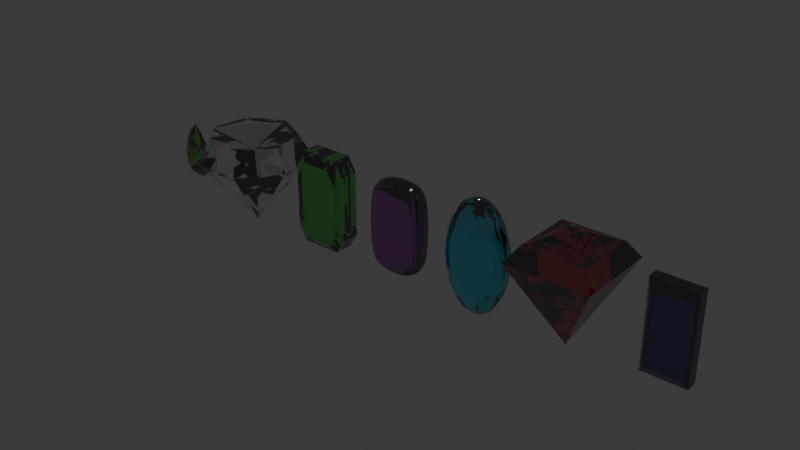 # Source: Gemstones.blend  (saved by Blender 4.0.36; exported with 4.5.12 LTS)
import bpy
from mathutils import Matrix  # noqa: F401  (used for matrix-valued properties, if any)

bpy.ops.wm.read_factory_settings(use_empty=True)
scene = bpy.context.scene
scene.name = 'Scene'

# ---- collections
col_collection = bpy.data.collections.new('Collection'); scene.collection.children.link(col_collection)

# ---- materials (node trees are filled in below, after node groups)
mat_emerald = bpy.data.materials.new('Emerald')
mat_emerald.use_transparent_shadow = False
mat_emerald.diffuse_color = (0.062, 0.748, 0.057, 1.0)
mat_amethyst = bpy.data.materials.new('Amethyst')
mat_amethyst.use_transparent_shadow = False
mat_amethyst.diffuse_color = (0.415, 0.041, 0.523, 1.0)
mat_diamond = bpy.data.materials.new('Diamond')
mat_diamond.use_transparent_shadow = False
mat_diamond.diffuse_color = (1.0, 1.0, 1.0, 1.0)
mat_aquamarine = bpy.data.materials.new('Aquamarine')
mat_aquamarine.use_transparent_shadow = False
mat_aquamarine.diffuse_color = (0.0, 0.748, 1.0, 1.0)
mat_ruby = bpy.data.materials.new('Ruby')
mat_ruby.use_transparent_shadow = False
mat_ruby.diffuse_color = (0.57, 0.011, 0.005, 1.0)
mat_sapphire = bpy.data.materials.new('Sapphire')
mat_sapphire.use_transparent_shadow = False
mat_sapphire.diffuse_color = (0.004, 0.019, 0.214, 1.0)
mat_peridot = bpy.data.materials.new('Peridot')
mat_peridot.use_transparent_shadow = False
mat_peridot.diffuse_color = (0.201, 0.748, 0.026, 1.0)

# ---- node groups
ng_auto_smooth = bpy.data.node_groups.new('Auto Smooth', 'GeometryNodeTree')
_s = ng_auto_smooth.interface.new_socket(name='Geometry', in_out='OUTPUT', socket_type='NodeSocketGeometry')
_s = ng_auto_smooth.interface.new_socket(name='Geometry', in_out='INPUT', socket_type='NodeSocketGeometry')
_s = ng_auto_smooth.interface.new_socket(name='Angle', in_out='INPUT', socket_type='NodeSocketFloat')
_s.subtype = 'ANGLE'
_s.min_value = 0.0
_s.max_value = 3.142
ng_auto_smooth.is_modifier = True
_N = ng_auto_smooth.nodes; _L = ng_auto_smooth.links
n0 = _N.new('NodeGroupOutput'); n0.name = 'Group Output'; n0.location = (480, -100)
n1 = _N.new('NodeGroupInput'); n1.name = 'Group Input'; n1.location = (-420, -300)
n2 = _N.new('NodeGroupInput'); n2.name = 'Group Input.001'; n2.location = (-60, -100)
n3 = _N.new('GeometryNodeSetShadeSmooth'); n3.name = 'Set Shade Smooth'; n3.location = (120, -100)
n3.domain = 'EDGE'
n4 = _N.new('GeometryNodeSetShadeSmooth'); n4.name = 'Set Shade Smooth.001'; n4.location = (300, -100)
n5 = _N.new('GeometryNodeInputMeshEdgeAngle'); n5.name = 'Edge Angle'; n5.location = (-420, -220)
n6 = _N.new('GeometryNodeInputEdgeSmooth'); n6.name = 'Is Edge Smooth'; n6.location = (-60, -160)
n7 = _N.new('GeometryNodeInputShadeSmooth'); n7.name = 'Is Face Smooth'; n7.location = (-240, -340)
n8 = _N.new('FunctionNodeBooleanMath'); n8.name = 'Boolean Math'; n8.location = (-60, -220)
n9 = _N.new('FunctionNodeCompare'); n9.name = 'Compare'; n9.location = (-240, -180)
n9.operation = 'LESS_EQUAL'
_L.new(n5.outputs[0], n9.inputs[0])
_L.new(n4.outputs[0], n0.inputs[0])
_L.new(n1.outputs[1], n9.inputs[1])
_L.new(n9.outputs[0], n8.inputs[0])
_L.new(n7.outputs[0], n8.inputs[1])
_L.new(n2.outputs[0], n3.inputs[0])
_L.new(n6.outputs[0], n3.inputs[1])
_L.new(n3.outputs[0], n4.inputs[0])
_L.new(n8.outputs[0], n3.inputs[2])
n0.is_active_output = True

# ---- material node trees
mat_emerald.use_nodes = True; mat_emerald.node_tree.nodes.clear()
_N = mat_emerald.node_tree.nodes; _L = mat_emerald.node_tree.links
n0 = _N.new('ShaderNodeBsdfPrincipled'); n0.name = 'Principled BSDF'; n0.location = (0, 0)
n0.inputs[0].default_value = (0.062, 0.748, 0.057, 1.0)
n0.inputs[2].default_value = 0.0
n0.inputs[3].default_value = 2.42
n0.inputs[18].default_value = 1.0
n1 = _N.new('ShaderNodeOutputMaterial'); n1.name = 'Material Output'; n1.location = (400, 0)
_L.new(n0.outputs[0], n1.inputs[0])
n1.is_active_output = True
mat_amethyst.use_nodes = True; mat_amethyst.node_tree.nodes.clear()
_N = mat_amethyst.node_tree.nodes; _L = mat_amethyst.node_tree.links
n0 = _N.new('ShaderNodeBsdfPrincipled'); n0.name = 'Principled BSDF'; n0.location = (0, 0)
n0.inputs[0].default_value = (0.415, 0.041, 0.523, 1.0)
n0.inputs[2].default_value = 0.0
n0.inputs[3].default_value = 2.42
n0.inputs[18].default_value = 1.0
n1 = _N.new('ShaderNodeOutputMaterial'); n1.name = 'Material Output'; n1.location = (400, 0)
_L.new(n0.outputs[0], n1.inputs[0])
n1.is_active_output = True
mat_diamond.use_nodes = True; mat_diamond.node_tree.nodes.clear()
_N = mat_diamond.node_tree.nodes; _L = mat_diamond.node_tree.links
n0 = _N.new('ShaderNodeBsdfPrincipled'); n0.name = 'Principled BSDF'; n0.location = (0, 0)
n0.inputs[0].default_value = (1.0, 1.0, 1.0, 1.0)
n0.inputs[2].default_value = 0.0
n0.inputs[3].default_value = 2.42
n0.inputs[18].default_value = 1.0
n1 = _N.new('ShaderNodeOutputMaterial'); n1.name = 'Material Output'; n1.location = (400, 0)
_L.new(n0.outputs[0], n1.inputs[0])
n1.is_active_output = True
mat_aquamarine.use_nodes = True; mat_aquamarine.node_tree.nodes.clear()
_N = mat_aquamarine.node_tree.nodes; _L = mat_aquamarine.node_tree.links
n0 = _N.new('ShaderNodeBsdfPrincipled'); n0.name = 'Principled BSDF'; n0.location = (0, 0)
n0.inputs[0].default_value = (0.0, 0.748, 1.0, 1.0)
n0.inputs[2].default_value = 0.0
n0.inputs[3].default_value = 2.42
n0.inputs[18].default_value = 1.0
n1 = _N.new('ShaderNodeOutputMaterial'); n1.name = 'Material Output'; n1.location = (400, 0)
_L.new(n0.outputs[0], n1.inputs[0])
n1.is_active_output = True
mat_ruby.use_nodes = True; mat_ruby.node_tree.nodes.clear()
_N = mat_ruby.node_tree.nodes; _L = mat_ruby.node_tree.links
n0 = _N.new('ShaderNodeBsdfPrincipled'); n0.name = 'Principled BSDF'; n0.location = (0, 0)
n0.inputs[0].default_value = (0.57, 0.011, 0.005, 1.0)
n0.inputs[2].default_value = 0.0
n0.inputs[3].default_value = 2.42
n0.inputs[18].default_value = 1.0
n1 = _N.new('ShaderNodeOutputMaterial'); n1.name = 'Material Output'; n1.location = (400, 0)
_L.new(n0.outputs[0], n1.inputs[0])
n1.is_active_output = True
mat_sapphire.use_nodes = True; mat_sapphire.node_tree.nodes.clear()
_N = mat_sapphire.node_tree.nodes; _L = mat_sapphire.node_tree.links
n0 = _N.new('ShaderNodeBsdfPrincipled'); n0.name = 'Principled BSDF'; n0.location = (0, 0)
n0.inputs[0].default_value = (0.004, 0.019, 0.214, 1.0)
n0.inputs[2].default_value = 0.0
n0.inputs[3].default_value = 2.42
n0.inputs[18].default_value = 1.0
n1 = _N.new('ShaderNodeOutputMaterial'); n1.name = 'Material Output'; n1.location = (400, 0)
_L.new(n0.outputs[0], n1.inputs[0])
n1.is_active_output = True
mat_peridot.use_nodes = True; mat_peridot.node_tree.nodes.clear()
_N = mat_peridot.node_tree.nodes; _L = mat_peridot.node_tree.links
n0 = _N.new('ShaderNodeBsdfPrincipled'); n0.name = 'Principled BSDF'; n0.location = (0, 0)
n0.inputs[0].default_value = (0.201, 0.748, 0.026, 1.0)
n0.inputs[2].default_value = 0.0
n0.inputs[3].default_value = 2.42
n0.inputs[18].default_value = 1.0
n1 = _N.new('ShaderNodeOutputMaterial'); n1.name = 'Material Output'; n1.location = (400, 0)
_L.new(n0.outputs[0], n1.inputs[0])
n1.is_active_output = True

# ---- world
world_world = bpy.data.worlds.new('World'); scene.world = world_world
world_world.use_nodes = True; world_world.node_tree.nodes.clear()
_N = world_world.node_tree.nodes; _L = world_world.node_tree.links
n0 = _N.new('ShaderNodeOutputWorld'); n0.name = 'World Output'; n0.location = (300, 300)
n1 = _N.new('ShaderNodeBackground'); n1.name = 'Background'; n1.location = (10, 300)
n1.inputs[0].default_value = (0.05088, 0.05088, 0.05088, 1.0)
_L.new(n1.outputs[0], n0.inputs[0])
n0.is_active_output = True
world_world.color = (0.05088, 0.05088, 0.05088)
world_world.use_sun_shadow = False
world_world.sun_shadow_jitter_overblur = 0.0

# ---- lights
light_light = bpy.data.lights.new('Light', 'POINT')
light_light.transmission_factor = 0.0
light_light.use_soft_falloff = False
light_light.energy = 1000.0
light_light.shadow_soft_size = 0.1
light_light.shadow_maximum_resolution = 0.006
light_light.use_absolute_resolution = True

# ---- meshes
me_cube_001 = bpy.data.meshes.new('Cube.001')
me_cube_001.from_pydata([(-0.807, -1.558, -0.5162), (-0.4999, -1.558, -0.822), (-0.4999, -1.558, 0.8074), (-0.807, -1.558, 0.5009), (0.8224, -1.558, 0.5007), (0.5171, -1.558, 0.8074), (0.517, -1.558, -0.822), (0.8224, -1.558, -0.516), (-0.8066, 1.466, 0.5092), (-0.4991, 1.466, 0.8159), (-0.499, 1.466, -0.8135), (-0.8066, 1.466, -0.5073), (0.8229, 1.466, -0.5071), (0.5171, 1.466, -0.8135), (0.5172, 1.466, 0.8159), (0.8229, 1.466, 0.509), (-0.693, -1.0, -1.0), (-1.0, -1.0, -0.6943), (-1.0, -1.0, 0.6937), (-0.6931, -1.0, 1.0), (-0.6929, 1.0, 1.0), (-1.0, 1.0, 0.6936), (-1.0, 1.0, -0.6941), (-0.6929, 1.0, -1.0), (0.6946, 1.0, -1.0), (1.0, 1.0, -0.6939), (1.0, 1.0, 0.6934), (0.6946, 1.0, 1.0), (0.6948, -1.0, 1.0), (1.0, -1.0, 0.6935), (1.0, -1.0, -0.6941), (0.6947, -1.0, -1.0)], [], [(27, 20, 19, 28), (17, 18, 21, 22), (25, 26, 29, 30), (6, 1, 16, 31), (14, 9, 20, 27), (2, 3, 0, 1, 6, 7, 4, 5), (8, 9, 14, 15, 12, 13, 10, 11), (12, 15, 26, 25), (10, 13, 24, 23), (23, 24, 31, 16), (8, 11, 22, 21), (2, 5, 28, 19), (4, 7, 30, 29), (23, 16, 17, 22), (19, 20, 21, 18), (31, 24, 25, 30), (27, 28, 29, 26), (16, 1, 0, 17), (2, 19, 18, 3), (20, 9, 8, 21), (10, 23, 22, 11), (12, 25, 24, 13), (26, 15, 14, 27), (28, 5, 4, 29), (6, 31, 30, 7), (0, 3, 18, 17)])
_uv = me_cube_001.uv_layers.new(name='UVMap')
_uv.uv.foreach_set('vector', [0.6632, 0.5, 0.8366, 0.5, 0.8366, 0.75, 0.6632, 0.75, 0.4132, 0.0, 0.5867, 0.0, 0.5867, 0.25, 0.4132, 0.25, 0.4133, 0.5, 0.5867, 0.5, 0.5867, 0.75, 0.4132, 0.75, 0.3982, 0.8113, 0.3982, 0.9384, 0.375, 0.9616, 0.375, 0.7882, 0.6018, 0.4386, 0.6018, 0.3116, 0.625, 0.2884, 0.625, 0.4618, 0.6018, 0.9385, 0.5635, 0.9768, 0.4364, 0.9768, 0.3982, 0.9384, 0.3982, 0.8113, 0.4364, 0.7732, 0.5635, 0.7732, 0.6018, 0.8113, 0.5635, 0.2732, 0.6018, 0.3116, 0.6018, 0.4386, 0.5635, 0.4768, 0.4365, 0.4768, 0.3982, 0.4386, 0.3982, 0.3116, 0.4364, 0.2732, 0.4365, 0.4768, 0.5635, 0.4768, 0.5867, 0.5, 0.4133, 0.5, 0.3982, 0.3116, 0.3982, 0.4386, 0.375, 0.4618, 0.375, 0.2884, 0.1634, 0.5, 0.3368, 0.5, 0.3368, 0.75, 0.1634, 0.75, 0.5635, 0.2732, 0.4364, 0.2732, 0.4132, 0.25, 0.5867, 0.25, 0.6018, 0.9385, 0.6018, 0.8113, 0.625, 0.7882, 0.625, 0.9616, 0.5635, 0.7732, 0.4364, 0.7732, 0.4132, 0.75, 0.5867, 0.75, 0.1634, 0.5, 0.1634, 0.75, 0.125, 0.75, 0.125, 0.5, 0.625, 0.0, 0.625, 0.25, 0.5867, 0.25, 0.5867, 0.0, 0.3368, 0.75, 0.3368, 0.5, 0.4133, 0.5, 0.4132, 0.75, 0.6632, 0.5, 0.6632, 0.75, 0.5867, 0.75, 0.5867, 0.5, 0.375, 0.9616, 0.3982, 0.9384, 0.4364, 0.9768, 0.4132, 1.0, 0.6018, 0.9385, 0.625, 0.9616, 0.5867, 1.0, 0.5635, 0.9768, 0.625, 0.2884, 0.6018, 0.3116, 0.5635, 0.2732, 0.5867, 0.25, 0.3982, 0.3116, 0.375, 0.2884, 0.4132, 0.25, 0.4364, 0.2732, 0.4365, 0.4768, 0.4133, 0.5, 0.375, 0.4618, 0.3982, 0.4386, 0.5867, 0.5, 0.5635, 0.4768, 0.6018, 0.4386, 0.625, 0.4618, 0.625, 0.7882, 0.6018, 0.8113, 0.5635, 0.7732, 0.5867, 0.75, 0.3982, 0.8113, 0.375, 0.7882, 0.4132, 0.75, 0.4364, 0.7732, 0.4364, 0.9768, 0.5635, 0.9768, 0.5867, 1.0, 0.4132, 1.0])
me_cube_001.materials.append(mat_emerald)
me_cube_001.update()
me_cube_002 = bpy.data.meshes.new('Cube.002')
me_cube_002.from_pydata([(-0.807, -1.558, -0.5162), (-0.4999, -1.558, -0.822), (-0.4999, -1.558, 0.8074), (-0.807, -1.558, 0.5009), (0.8224, -1.558, 0.5007), (0.5171, -1.558, 0.8074), (0.517, -1.558, -0.822), (0.8224, -1.558, -0.516), (-0.8066, 1.466, 0.5092), (-0.4991, 1.466, 0.8159), (-0.499, 1.466, -0.8135), (-0.8066, 1.466, -0.5073), (0.8229, 1.466, -0.5071), (0.5171, 1.466, -0.8135), (0.5172, 1.466, 0.8159), (0.8229, 1.466, 0.509), (-0.693, -1.0, -1.0), (-1.0, -1.0, -0.6943), (-1.0, -1.0, 0.6937), (-0.6931, -1.0, 1.0), (-0.6929, 1.0, 1.0), (-1.0, 1.0, 0.6936), (-1.0, 1.0, -0.6941), (-0.6929, 1.0, -1.0), (0.6946, 1.0, -1.0), (1.0, 1.0, -0.6939), (1.0, 1.0, 0.6934), (0.6946, 1.0, 1.0), (0.6948, -1.0, 1.0), (1.0, -1.0, 0.6935), (1.0, -1.0, -0.6941), (0.6947, -1.0, -1.0)], [], [(27, 20, 19, 28), (17, 18, 21, 22), (25, 26, 29, 30), (6, 1, 16, 31), (14, 9, 20, 27), (2, 3, 0, 1, 6, 7, 4, 5), (8, 9, 14, 15, 12, 13, 10, 11), (12, 15, 26, 25), (10, 13, 24, 23), (23, 24, 31, 16), (8, 11, 22, 21), (2, 5, 28, 19), (4, 7, 30, 29), (23, 16, 17, 22), (19, 20, 21, 18), (31, 24, 25, 30), (27, 28, 29, 26), (16, 1, 0, 17), (2, 19, 18, 3), (20, 9, 8, 21), (10, 23, 22, 11), (12, 25, 24, 13), (26, 15, 14, 27), (28, 5, 4, 29), (6, 31, 30, 7), (0, 3, 18, 17)])
me_cube_002.polygons.foreach_set('use_smooth', [True] * 26)
_uv = me_cube_002.uv_layers.new(name='UVMap')
_uv.uv.foreach_set('vector', [0.6632, 0.5, 0.8366, 0.5, 0.8366, 0.75, 0.6632, 0.75, 0.4132, 0.0, 0.5867, 0.0, 0.5867, 0.25, 0.4132, 0.25, 0.4133, 0.5, 0.5867, 0.5, 0.5867, 0.75, 0.4132, 0.75, 0.3982, 0.8113, 0.3982, 0.9384, 0.375, 0.9616, 0.375, 0.7882, 0.6018, 0.4386, 0.6018, 0.3116, 0.625, 0.2884, 0.625, 0.4618, 0.6018, 0.9385, 0.5635, 0.9768, 0.4364, 0.9768, 0.3982, 0.9384, 0.3982, 0.8113, 0.4364, 0.7732, 0.5635, 0.7732, 0.6018, 0.8113, 0.5635, 0.2732, 0.6018, 0.3116, 0.6018, 0.4386, 0.5635, 0.4768, 0.4365, 0.4768, 0.3982, 0.4386, 0.3982, 0.3116, 0.4364, 0.2732, 0.4365, 0.4768, 0.5635, 0.4768, 0.5867, 0.5, 0.4133, 0.5, 0.3982, 0.3116, 0.3982, 0.4386, 0.375, 0.4618, 0.375, 0.2884, 0.1634, 0.5, 0.3368, 0.5, 0.3368, 0.75, 0.1634, 0.75, 0.5635, 0.2732, 0.4364, 0.2732, 0.4132, 0.25, 0.5867, 0.25, 0.6018, 0.9385, 0.6018, 0.8113, 0.625, 0.7882, 0.625, 0.9616, 0.5635, 0.7732, 0.4364, 0.7732, 0.4132, 0.75, 0.5867, 0.75, 0.1634, 0.5, 0.1634, 0.75, 0.125, 0.75, 0.125, 0.5, 0.625, 0.0, 0.625, 0.25, 0.5867, 0.25, 0.5867, 0.0, 0.3368, 0.75, 0.3368, 0.5, 0.4133, 0.5, 0.4132, 0.75, 0.6632, 0.5, 0.6632, 0.75, 0.5867, 0.75, 0.5867, 0.5, 0.375, 0.9616, 0.3982, 0.9384, 0.4364, 0.9768, 0.4132, 1.0, 0.6018, 0.9385, 0.625, 0.9616, 0.5867, 1.0, 0.5635, 0.9768, 0.625, 0.2884, 0.6018, 0.3116, 0.5635, 0.2732, 0.5867, 0.25, 0.3982, 0.3116, 0.375, 0.2884, 0.4132, 0.25, 0.4364, 0.2732, 0.4365, 0.4768, 0.4133, 0.5, 0.375, 0.4618, 0.3982, 0.4386, 0.5867, 0.5, 0.5635, 0.4768, 0.6018, 0.4386, 0.625, 0.4618, 0.625, 0.7882, 0.6018, 0.8113, 0.5635, 0.7732, 0.5867, 0.75, 0.3982, 0.8113, 0.375, 0.7882, 0.4132, 0.75, 0.4364, 0.7732, 0.4364, 0.9768, 0.5635, 0.9768, 0.5867, 1.0, 0.4132, 1.0])
me_cube_002.materials.append(mat_amethyst)
me_cube_002.update()
me_cone_002 = bpy.data.meshes.new('Cone.002')
me_cone_002.from_pydata([(3.432e-08, 0.788, -1.393), (0.6161, 0.4913, -1.393), (0.7683, -0.1754, -1.393), (0.3419, -0.71, -1.393), (-0.3419, -0.71, -1.393), (-0.7683, -0.1754, -1.393), (-0.6161, 0.4913, -1.393), (6.619e-08, 0.0, 0.2429), (0.0, 1.0, -1.0), (0.7818, 0.6235, -1.0), (0.9749, -0.2225, -1.0), (0.4339, -0.901, -1.0), (-0.4339, -0.901, -1.0), (-0.9749, -0.2225, -1.0), (-0.7818, 0.6235, -1.0)], [], [(8, 7, 9), (9, 7, 10), (10, 7, 11), (11, 7, 12), (12, 7, 13), (0, 1, 2, 3, 4, 5, 6), (13, 7, 14), (14, 7, 8), (1, 0, 8, 9), (2, 1, 9, 10), (3, 2, 10, 11), (4, 3, 11, 12), (5, 4, 12, 13), (6, 5, 13, 14), (0, 6, 14, 8)])
_uv = me_cone_002.uv_layers.new(name='UVMap')
_uv.uv.foreach_set('vector', [0.25, 0.49, 0.25, 0.25, 0.4376, 0.3996, 0.4376, 0.3996, 0.25, 0.25, 0.484, 0.1966, 0.484, 0.1966, 0.25, 0.25, 0.3541, 0.03377, 0.3541, 0.03377, 0.25, 0.25, 0.1459, 0.03377, 0.1459, 0.03377, 0.25, 0.25, 0.01602, 0.1966, 0.75, 0.4391, 0.8979, 0.3679, 0.9344, 0.2079, 0.8321, 0.0796, 0.6679, 0.0796, 0.5656, 0.2079, 0.6021, 0.3679, 0.01602, 0.1966, 0.25, 0.25, 0.06236, 0.3996, 0.06236, 0.3996, 0.25, 0.25, 0.25, 0.49, 0.8979, 0.3679, 0.75, 0.4391, 0.75, 0.49, 0.9376, 0.3996, 0.9344, 0.2079, 0.8979, 0.3679, 0.9376, 0.3996, 0.984, 0.1966, 0.8321, 0.0796, 0.9344, 0.2079, 0.984, 0.1966, 0.8541, 0.03377, 0.6679, 0.0796, 0.8321, 0.0796, 0.8541, 0.03377, 0.6459, 0.03377, 0.5656, 0.2079, 0.6679, 0.0796, 0.6459, 0.03377, 0.516, 0.1966, 0.6021, 0.3679, 0.5656, 0.2079, 0.516, 0.1966, 0.5624, 0.3996, 0.75, 0.4391, 0.6021, 0.3679, 0.5624, 0.3996, 0.75, 0.49])
me_cone_002.materials.append(mat_diamond)
me_cone_002.update()
me_mesh = bpy.data.meshes.new('Mesh')
me_mesh.from_pydata([(0.6, 0.6, 0.7759), (0.6, 0.7759, 0.6), (0.7759, 0.6, 0.6), (0.6, 0.9608, 0.2), (0.9608, 0.6, 0.2), (0.6, 0.9608, -0.2), (0.9608, 0.6, -0.2), (1.0, 0.5302, -0.2), (1.0, 0.5302, 0.2), (1.115, 0.2, -0.2), (1.115, 0.2, 0.2), (1.0, 0.2, -0.5302), (1.0, -0.2, -0.5302), (1.115, -0.2, -0.2), (1.0, -0.5302, -0.2), (1.0, -0.5302, 0.2), (1.115, -0.2, 0.2), (1.0, -0.2, 0.5302), (1.0, 0.2, 0.5302), (0.9608, -0.2, 0.6), (0.9608, 0.2, 0.6), (0.6, -0.2, 0.9608), (0.6, 0.2, 0.9608), (0.5302, -0.2, 1.0), (0.5302, 0.2, 1.0), (0.2, -0.2, 1.115), (0.2, 0.2, 1.115), (0.2, -0.5302, 1.0), (-0.2, -0.2, 1.115), (-0.2, -0.5302, 1.0), (-0.2, -0.6, 0.9608), (0.2, -0.6, 0.9608), (0.2, -0.9608, 0.6), (-0.2, -0.9608, 0.6), (-0.2, -1.0, 0.5302), (0.2, -1.0, 0.5302), (0.2, -1.115, 0.2), (-0.2, -1.115, 0.2), (-0.2, -1.115, -0.2), (0.2, -1.115, -0.2), (-0.2, -1.0, -0.5302), (0.2, -1.0, -0.5302), (0.2, -0.9608, -0.6), (-0.2, -0.9608, -0.6), (-0.2, -0.6, -0.9608), (0.2, -0.6, -0.9608), (0.2, -0.5302, -1.0), (-0.2, -0.5302, -1.0), (-0.2, -0.2, -1.115), (0.2, -0.2, -1.115), (0.2, 0.2, -1.115), (-0.2, 0.2, -1.115), (0.2, 0.5302, -1.0), (-0.2, 0.5302, -1.0), (-0.2, 0.6, -0.9608), (0.2, 0.6, -0.9608), (0.2, 0.9608, -0.6), (-0.2, 0.9608, -0.6), (-0.2, 1.0, -0.5302), (0.2, 1.0, -0.5302), (0.2, 1.115, -0.2), (-0.2, 1.115, -0.2), (0.2, 1.115, 0.2), (-0.2, 1.115, 0.2), (-0.2, 1.0, 0.5302), (0.2, 1.0, 0.5302), (0.2, 0.9608, 0.6), (-0.2, 0.9608, 0.6), (-0.2, 0.6, 0.9608), (0.2, 0.6, 0.9608), (0.2, 0.5302, 1.0), (-0.2, 0.5302, 1.0), (-0.2, 0.2, 1.115), (-0.5302, 0.2, 1.0), (-0.5302, -0.2, 1.0), (-0.6, -0.2, 0.9608), (-0.6, 0.2, 0.9608), (-0.9608, -0.2, 0.6), (-0.9608, 0.2, 0.6), (-1.0, -0.2, 0.5302), (-1.0, 0.2, 0.5302), (-1.0, 0.5302, 0.2), (-0.9608, 0.6, 0.2), (-0.7759, 0.6, 0.6), (-1.0, 0.5302, -0.2), (-0.9608, 0.6, -0.2), (-1.0, 0.2, -0.5302), (-0.9608, 0.2, -0.6), (-0.7759, 0.6, -0.6), (-0.6, 0.7759, -0.6), (-0.6, 0.9608, -0.2), (-0.6, 0.6, -0.7759), (-1.0, -0.2, -0.5302), (-0.9608, -0.2, -0.6), (-0.6, -0.2, -0.9608), (-0.6, 0.2, -0.9608), (-0.6, -0.6, -0.7759), (-0.7759, -0.6, -0.6), (-0.5302, -0.2, -1.0), (-0.5302, 0.2, -1.0), (-1.0, -0.5302, -0.2), (-0.9608, -0.6, -0.2), (-1.0, -0.5302, 0.2), (-0.9608, -0.6, 0.2), (-0.6, -0.9608, -0.2), (-0.6, -0.9608, 0.2), (-0.5302, -1.0, 0.2), (-0.5302, -1.0, -0.2), (-1.115, -0.2, -0.2), (-1.115, -0.2, 0.2), (-1.115, 0.2, -0.2), (-1.115, 0.2, 0.2), (-0.6, -0.7759, -0.6), (-0.6, 0.9608, 0.2), (-0.5302, 1.0, -0.2), (-0.5302, 1.0, 0.2), (-0.6, 0.7759, 0.6), (-0.6, 0.6, 0.7759), (-0.7759, -0.6, 0.6), (-0.6, -0.6, 0.7759), (-0.6, -0.7759, 0.6), (0.5302, 1.0, -0.2), (0.5302, 1.0, 0.2), (0.6, 0.6, -0.7759), (0.6, 0.7759, -0.6), (0.7759, 0.6, -0.6), (0.6, 0.2, -0.9608), (0.9608, 0.2, -0.6), (0.6, -0.2, -0.9608), (0.9608, -0.2, -0.6), (0.6, -0.6, -0.7759), (0.7759, -0.6, -0.6), (0.6, -0.7759, -0.6), (0.6, -0.9608, -0.2), (0.9608, -0.6, -0.2), (0.6, -0.9608, 0.2), (0.9608, -0.6, 0.2), (0.6, -0.7759, 0.6), (0.7759, -0.6, 0.6), (0.6, -0.6, 0.7759), (0.5302, -1.0, -0.2), (0.5302, -1.0, 0.2), (0.5302, 0.2, -1.0), (0.5302, -0.2, -1.0)], [], [(2, 1, 0), (1, 2, 4, 3), (3, 4, 6, 5), (6, 4, 8, 7), (8, 10, 9, 7), (7, 9, 11), (11, 9, 13, 12), (13, 14, 12), (13, 16, 15, 14), (15, 16, 17), (16, 10, 18, 17), (18, 20, 19, 17), (19, 20, 22, 21), (22, 24, 23, 21), (23, 24, 26, 25), (27, 23, 25), (29, 27, 25, 28), (31, 27, 29, 30), (33, 32, 31, 30), (35, 32, 33, 34), (37, 36, 35, 34), (39, 36, 37, 38), (41, 39, 38, 40), (43, 42, 41, 40), (45, 42, 43, 44), (47, 46, 45, 44), (49, 46, 47, 48), (51, 50, 49, 48), (53, 52, 50, 51), (55, 52, 53, 54), (57, 56, 55, 54), (59, 56, 57, 58), (61, 60, 59, 58), (63, 62, 60, 61), (65, 62, 63, 64), (67, 66, 65, 64), (69, 66, 67, 68), (71, 70, 69, 68), (26, 70, 71, 72), (71, 73, 72), (72, 73, 74, 28), (74, 73, 76, 75), (76, 78, 77, 75), (77, 78, 80, 79), (83, 82, 81, 80), (78, 83, 80), (81, 82, 85, 84), (85, 88, 87, 86), (84, 85, 86), (88, 85, 90, 89), (88, 89, 91), (86, 87, 93, 92), (93, 87, 95, 94), (97, 93, 94, 96), (95, 99, 98, 94), (97, 101, 100, 92), (93, 97, 92), (101, 103, 102, 100), (105, 103, 101, 104), (107, 106, 105, 104), (102, 109, 108, 100), (109, 102, 79), (109, 111, 110, 108), (104, 101, 97, 112), (100, 108, 92), (108, 110, 86, 92), (110, 84, 86), (85, 82, 113, 90), (113, 115, 114, 90), (110, 111, 81, 84), (82, 83, 116, 113), (116, 83, 117), (103, 118, 77, 79), (102, 103, 79), (80, 111, 109, 79), (117, 83, 78, 76), (75, 77, 118, 119), (118, 120, 119), (63, 115, 64), (62, 122, 121, 60), (114, 115, 63, 61), (60, 121, 59), (114, 61, 58), (56, 124, 123, 55), (124, 125, 123), (123, 125, 127, 126), (126, 127, 129, 128), (128, 129, 131, 130), (131, 132, 130), (131, 134, 133, 132), (134, 136, 135, 133), (136, 138, 137, 135), (137, 138, 139), (135, 141, 140, 133), (143, 142, 126, 128), (89, 57, 54, 91), (126, 142, 52, 55), (123, 126, 55), (54, 53, 99, 95), (91, 54, 95), (99, 53, 51), (50, 142, 143, 49), (98, 99, 51, 48), (143, 46, 49), (47, 98, 48), (143, 128, 130, 45), (46, 143, 45), (98, 47, 44, 96), (94, 98, 96), (44, 43, 112, 96), (132, 133, 140, 41), (42, 132, 41), (40, 107, 104, 112), (43, 40, 112), (140, 39, 41), (38, 107, 40), (140, 141, 36, 39), (37, 106, 107, 38), (106, 37, 34), (135, 137, 32, 35), (141, 135, 35), (34, 33, 120, 105), (106, 34, 105), (32, 137, 139, 31), (120, 33, 30, 119), (74, 29, 28), (25, 26, 72, 28), (24, 22, 0, 69), (70, 24, 69), (15, 136, 134, 14), (129, 127, 11, 12), (9, 10, 16, 13), (121, 122, 3, 5), (4, 2, 20, 18), (8, 4, 18), (1, 3, 122, 65), (66, 1, 65), (5, 6, 125, 124), (20, 2, 0, 22), (10, 8, 18), (125, 6, 7, 11), (127, 125, 11), (138, 19, 21, 139), (138, 136, 15, 17), (19, 138, 17), (134, 131, 129, 12), (14, 134, 12), (0, 1, 66, 69), (122, 62, 65), (5, 124, 56, 59), (121, 5, 59), (24, 70, 26), (52, 142, 50), (21, 23, 27, 31), (139, 21, 31), (36, 141, 35), (130, 132, 42, 45), (68, 67, 116, 117), (67, 64, 115, 113), (116, 67, 113), (114, 58, 57, 89), (90, 114, 89), (71, 68, 117, 76), (73, 71, 76), (81, 111, 80), (87, 88, 91, 95), (29, 74, 75, 119), (30, 29, 119), (120, 118, 103, 105), (112, 97, 96)])
me_mesh.polygons.foreach_set('use_smooth', [True] * 170)
me_mesh.materials.append(mat_aquamarine)
me_mesh.update()
me_cone = bpy.data.meshes.new('Cone')
me_cone.from_pydata([(5.309e-08, 0.0, 0.3927), (0.0, 1.0, -1.0), (1.0, 0.0, -1.0), (0.0, -1.0, -1.0), (-1.0, 0.0, -1.0), (1.497e-08, 0.6023, -1.276), (0.3182, 0.1176, -1.343), (1.497e-08, -0.6023, -1.276), (-0.3182, 0.1176, -1.343), (0.08596, 0.1176, -1.479), (1.497e-08, 0.7411, -1.276), (0.7411, 5.478e-16, -1.276), (1.497e-08, -0.7411, -1.276), (-0.7411, 5.478e-16, -1.276), (-0.319, -0.1173, -1.343), (0.08596, -2.326e-15, -1.479), (0.319, -0.1173, -1.343), (0.08596, 0.2284, -1.361), (-0.6023, 1.422e-16, -1.305), (0.08596, -0.1173, -1.479), (0.6023, 1.422e-16, -1.305), (0.08596, -0.2288, -1.361), (-0.0924, -0.2132, -1.361), (-0.0924, -0.1173, -1.479), (-0.0924, 0.1176, -1.479), (-0.0924, 0.2128, -1.361), (0.2695, 0.04477, -1.39), (-0.003221, 0.0001502, -1.533), (0.3776, -1.067e-15, -1.39), (0.2703, -0.04447, -1.39), (4.27e-08, -0.4363, -1.361), (5.333e-08, -0.1173, -1.479), (5.333e-08, 0.1176, -1.479), (4.27e-08, 0.4359, -1.361), (-0.2659, 0.03931, -1.39), (-0.3608, -1.067e-15, -1.39), (-0.0924, -2.326e-15, -1.479), (-0.2666, -0.03901, -1.39)], [], [(1, 0, 2), (2, 0, 3), (3, 0, 4), (4, 0, 1), (11, 10, 1, 2), (12, 11, 2, 3), (13, 12, 3, 4), (10, 13, 4, 1), (34, 25, 24), (17, 26, 9), (22, 37, 23), (29, 21, 19), (20, 5, 10, 11), (7, 20, 11, 12), (18, 7, 12, 13), (5, 18, 13, 10), (34, 24, 36, 35), (9, 26, 28, 15), (6, 33, 5, 20), (33, 8, 18, 5), (23, 37, 35, 36), (29, 19, 15, 28), (30, 16, 20, 7), (14, 30, 7, 18), (19, 21, 30, 31), (17, 9, 32, 33), (26, 17, 33, 6), (19, 31, 27), (28, 26, 6, 20), (21, 29, 16, 30), (9, 15, 27), (29, 28, 20, 16), (22, 23, 31, 30), (24, 25, 33, 32), (25, 34, 8, 33), (34, 35, 18, 8), (31, 23, 27), (37, 22, 30, 14), (15, 19, 27), (35, 37, 14, 18), (23, 36, 27), (36, 24, 27), (24, 32, 27), (32, 9, 27)])
_uv = me_cone.uv_layers.new(name='UVMap')
_uv.uv.foreach_set('vector', [0.25, 0.49, 0.25, 0.25, 0.49, 0.25, 0.49, 0.25, 0.25, 0.25, 0.25, 0.01, 0.25, 0.01, 0.25, 0.25, 0.01, 0.25, 0.01, 0.25, 0.25, 0.25, 0.25, 0.49, 0.9279, 0.25, 0.75, 0.4279, 0.75, 0.49, 0.99, 0.25, 0.75, 0.07214, 0.9279, 0.25, 0.99, 0.25, 0.75, 0.01, 0.5721, 0.25, 0.75, 0.07214, 0.75, 0.01, 0.51, 0.25, 0.75, 0.4279, 0.5721, 0.25, 0.51, 0.25, 0.75, 0.49, 0.6862, 0.2594, 0.7278, 0.3011, 0.7278, 0.2782, 0.7706, 0.3048, 0.8147, 0.2607, 0.7706, 0.2782, 0.7278, 0.1988, 0.686, 0.2406, 0.7278, 0.2218, 0.8149, 0.2393, 0.7706, 0.1951, 0.7706, 0.2218, 0.8945, 0.25, 0.75, 0.3945, 0.75, 0.4279, 0.9279, 0.25, 0.75, 0.1055, 0.8945, 0.25, 0.9279, 0.25, 0.75, 0.07214, 0.6055, 0.25, 0.75, 0.1055, 0.75, 0.07214, 0.5721, 0.25, 0.75, 0.3945, 0.6055, 0.25, 0.5721, 0.25, 0.75, 0.4279, 0.6862, 0.2594, 0.7278, 0.2782, 0.7278, 0.25, 0.6634, 0.25, 0.7706, 0.2782, 0.8147, 0.2607, 0.8406, 0.25, 0.7706, 0.25, 0.8264, 0.2782, 0.75, 0.3546, 0.75, 0.3945, 0.8945, 0.25, 0.75, 0.3546, 0.6736, 0.2782, 0.6055, 0.25, 0.75, 0.3945, 0.7278, 0.2218, 0.686, 0.2406, 0.6634, 0.25, 0.7278, 0.25, 0.8149, 0.2393, 0.7706, 0.2218, 0.7706, 0.25, 0.8406, 0.25, 0.75, 0.1453, 0.8266, 0.2218, 0.8945, 0.25, 0.75, 0.1055, 0.6734, 0.2218, 0.75, 0.1453, 0.75, 0.1055, 0.6055, 0.25, 0.7706, 0.2218, 0.7706, 0.1951, 0.75, 0.1453, 0.75, 0.2218, 0.7706, 0.3048, 0.7706, 0.2782, 0.75, 0.2782, 0.75, 0.3546, 0.8147, 0.2607, 0.7706, 0.3048, 0.75, 0.3546, 0.8264, 0.2782, 0.7706, 0.2218, 0.75, 0.2218, 0.7492, 0.25, 0.8406, 0.25, 0.8147, 0.2607, 0.8264, 0.2782, 0.8945, 0.25, 0.7706, 0.1951, 0.8149, 0.2393, 0.8266, 0.2218, 0.75, 0.1453, 0.7706, 0.2782, 0.7706, 0.25, 0.7492, 0.25, 0.8149, 0.2393, 0.8406, 0.25, 0.8945, 0.25, 0.8266, 0.2218, 0.7278, 0.1988, 0.7278, 0.2218, 0.75, 0.2218, 0.75, 0.1453, 0.7278, 0.2782, 0.7278, 0.3011, 0.75, 0.3546, 0.75, 0.2782, 0.7278, 0.3011, 0.6862, 0.2594, 0.6736, 0.2782, 0.75, 0.3546, 0.6862, 0.2594, 0.6634, 0.25, 0.6055, 0.25, 0.6736, 0.2782, 0.75, 0.2218, 0.7278, 0.2218, 0.7492, 0.25, 0.686, 0.2406, 0.7278, 0.1988, 0.75, 0.1453, 0.6734, 0.2218, 0.7706, 0.25, 0.7706, 0.2218, 0.7492, 0.25, 0.6634, 0.25, 0.686, 0.2406, 0.6734, 0.2218, 0.6055, 0.25, 0.7278, 0.2218, 0.7278, 0.25, 0.7492, 0.25, 0.7278, 0.25, 0.7278, 0.2782, 0.7492, 0.25, 0.7278, 0.2782, 0.75, 0.2782, 0.7492, 0.25, 0.75, 0.2782, 0.7706, 0.2782, 0.7492, 0.25])
me_cone.materials.append(mat_ruby)
me_cone.update()
me_cube = bpy.data.meshes.new('Cube')
me_cube.from_pydata([(-0.814, -0.814, -2.003), (-0.814, -0.814, 2.003), (-0.814, 0.814, -2.003), (-0.814, 0.814, 2.003), (0.814, -0.814, -2.003), (0.814, -0.814, 2.003), (0.814, 0.814, -2.003), (0.814, 0.814, 2.003), (-1.0, 1.0, -1.0), (-1.0, -1.0, -1.0), (-1.0, -1.0, 1.0), (-1.0, 1.0, 1.0), (1.0, 1.0, -1.0), (1.0, 1.0, 1.0), (1.0, -1.0, -1.0), (1.0, -1.0, 1.0)], [], [(9, 10, 11, 8), (8, 11, 13, 12), (12, 13, 15, 14), (14, 15, 10, 9), (2, 6, 4, 0), (7, 3, 1, 5), (2, 0, 9, 8), (1, 3, 11, 10), (6, 2, 8, 12), (3, 7, 13, 11), (4, 6, 12, 14), (7, 5, 15, 13), (0, 4, 14, 9), (5, 1, 10, 15)])
_uv = me_cube.uv_layers.new(name='UVMap')
_uv.uv.foreach_set('vector', [0.375, 0.0, 0.625, 0.0, 0.625, 0.25, 0.375, 0.25, 0.375, 0.25, 0.625, 0.25, 0.625, 0.5, 0.375, 0.5, 0.375, 0.5, 0.625, 0.5, 0.625, 0.75, 0.375, 0.75, 0.375, 0.75, 0.625, 0.75, 0.625, 1.0, 0.375, 1.0, 0.1482, 0.5232, 0.3518, 0.5232, 0.3518, 0.7268, 0.1482, 0.7268, 0.6482, 0.5232, 0.8518, 0.5232, 0.8518, 0.7268, 0.6482, 0.7268, 0.1482, 0.5232, 0.1482, 0.7268, 0.125, 0.75, 0.125, 0.5, 0.8518, 0.7268, 0.8518, 0.5232, 0.875, 0.5, 0.875, 0.75, 0.3518, 0.5232, 0.1482, 0.5232, 0.125, 0.5, 0.375, 0.5, 0.8518, 0.5232, 0.6482, 0.5232, 0.625, 0.5, 0.875, 0.5, 0.3518, 0.7268, 0.3518, 0.5232, 0.375, 0.5, 0.375, 0.75, 0.6482, 0.5232, 0.6482, 0.7268, 0.625, 0.75, 0.625, 0.5, 0.1482, 0.7268, 0.3518, 0.7268, 0.375, 0.75, 0.125, 0.75, 0.6482, 0.7268, 0.8518, 0.7268, 0.875, 0.75, 0.625, 0.75])
me_cube.materials.append(mat_sapphire)
me_cube.update()
me_pear = bpy.data.meshes.new('Pear')
me_pear.from_pydata([(5.2e-08, -0.225, 0.111), (-0.1875, 0.1875, 0.111), (0.09375, 0.4138, 0.08378), (0.2263, 0.04435, 0.08378), (-0.2263, 0.04435, 0.08378), (-0.1326, 0.3201, 0.111), (-8.916e-08, 0.5, 0.02344), (0.221, 0.4085, 0.02344), (0.1326, 0.3201, 0.111), (0.2263, 0.2813, 0.08378), (0.1875, 0.1875, 0.111), (0.06507, -0.3104, 0.08378), (0.2307, -0.1901, 0.02344), (1.055e-07, -0.5, 0.02344), (-0.1319, -0.3574, 0.02344), (-0.06978, -0.4322, 0.01958), (-0.06507, -0.3104, 0.08378), (-0.2307, -0.1901, 0.02344), (-0.2918, -0.005676, 0.02344), (-0.2662, -0.09952, 0.01943), (-0.2887, 0.3071, 0.02344), (-0.2263, 0.2813, 0.08378), (-0.09375, 0.4138, 0.08378), (-0.1196, 0.4762, 0.02344), (0.06097, 0.494, 0.01797), (0.1196, 0.4762, 0.02344), (0.2598, 0.3611, 0.01797), (0.3065, 0.2485, 0.01797), (0.2918, -0.005676, 0.02344), (0.1858, -0.2764, 0.0196), (0.1319, -0.3574, 0.02344), (-0.1384, -0.03906, 0.111), (-6.482e-08, 0.375, 0.111), (0.1384, -0.03906, 0.111), (-0.1319, -0.3574, 0.0), (-0.06978, -0.4322, 0.003241), (-0.1858, -0.2764, 0.0196), (-0.3073, 0.09036, 0.019), (-0.3073, 0.09036, 0.004638), (-0.2887, 0.3071, 0.0), (-0.3065, 0.2485, 0.01797), (-0.221, 0.4085, 0.02344), (-0.2598, 0.3611, 0.01797), (-0.1736, 0.4473, 0.01797), (-0.1736, 0.4473, 0.005472), (-0.06097, 0.494, 0.01797), (0.06097, 0.494, 0.005472), (0.1736, 0.4473, 0.01797), (0.1736, 0.4473, 0.005472), (0.2887, 0.3071, 0.02344), (0.3125, 0.1875, 0.0), (0.2662, -0.09952, 0.004259), (0.06978, -0.4322, 0.003241), (-0.1858, -0.2764, 0.003743), (-0.2307, -0.1901, 0.0), (-0.2662, -0.09952, 0.004259), (-0.3125, 0.1875, 0.02344), (-0.3065, 0.2485, 0.005472), (-0.2598, 0.3611, 0.005472), (0.2598, 0.3611, 0.005472), (0.3125, 0.1875, 0.02344), (0.3073, 0.09036, 0.019), (0.3073, 0.09036, 0.004638), (0.2918, -0.005676, 0.0), (0.2662, -0.09952, 0.01943), (0.06978, -0.4322, 0.01958), (-0.07813, 0.1381, -0.2037), (-0.2918, -0.005676, 0.0), (-0.07813, 0.2199, -0.2037), (-0.221, 0.4085, 0.0), (-0.1196, 0.4762, 0.0), (-0.06097, 0.494, 0.005472), (-8.916e-08, 0.5, 0.0), (0.221, 0.4085, 0.0), (0.03236, 0.2656, -0.2037), (0.1196, 0.4762, 0.0), (0.3065, 0.2485, 0.005472), (0.2887, 0.3071, 0.0), (0.2307, -0.1901, 0.0), (0.1858, -0.2764, 0.003743), (1.055e-07, -0.5, 0.0), (5.154e-09, 0.01563, -0.2189), (0.1319, -0.3574, 0.0), (-0.3125, 0.1875, 0.0), (-2.831e-08, 0.1875, -0.2717), (-0.03236, 0.2656, -0.2037), (0.07812, 0.2199, -0.2037), (0.07812, 0.1381, -0.2037)], [], [(83, 56, 40, 57), (0, 31, 16), (1, 4, 31), (5, 21, 1), (32, 22, 5), (2, 32, 8), (9, 8, 10), (3, 10, 33), (33, 0, 11), (73, 48, 47, 7), (30, 11, 13, 65), (49, 26, 7, 9), (36, 53, 34, 14), (75, 25, 47, 48), (82, 52, 80, 81), (69, 44, 70, 85), (25, 2, 7, 47), (16, 14, 15, 13), (77, 49, 27, 76), (32, 2, 6, 22), (84, 66, 83, 68), (78, 51, 64, 12), (39, 20, 42, 58), (29, 79, 78, 12), (5, 22, 41, 21), (70, 23, 45, 71), (56, 83, 38, 37), (34, 53, 54, 81), (70, 44, 43, 23), (84, 85, 72, 74), (66, 84, 81, 54), (69, 41, 43, 44), (72, 71, 45, 6), (65, 52, 82, 30), (53, 36, 17, 54), (72, 6, 24, 46), (54, 55, 67, 66), (75, 48, 73, 74), (84, 68, 69, 85), (72, 46, 75, 74), (28, 3, 12, 64), (33, 11, 12, 3), (39, 57, 40, 20), (77, 76, 50, 86), (67, 38, 83, 66), (4, 18, 19, 17), (14, 16, 17, 36), (23, 22, 6, 45), (78, 79, 82, 81), (84, 74, 73, 86), (23, 43, 41, 22), (77, 59, 26, 49), (73, 59, 77, 86), (28, 61, 60, 3), (84, 86, 50, 87), (49, 9, 60, 27), (15, 35, 80, 13), (81, 84, 87, 78), (67, 18, 37, 38), (69, 58, 42, 41), (75, 46, 24, 25), (39, 58, 69, 68), (50, 62, 63, 87), (1, 21, 56, 4), (18, 67, 55, 19), (73, 7, 26, 59), (21, 20, 40, 56), (35, 15, 14, 34), (25, 24, 6, 2), (63, 51, 78, 87), (63, 28, 64, 51), (18, 4, 56, 37), (50, 76, 27, 60), (52, 65, 13, 80), (80, 35, 34, 81), (70, 71, 72, 85), (63, 62, 61, 28), (31, 4, 17, 16), (13, 11, 0, 16), (20, 21, 41, 42), (54, 17, 19, 55), (30, 29, 12, 11), (10, 3, 60, 9), (79, 29, 30, 82), (50, 60, 61, 62), (83, 57, 39, 68), (2, 8, 9, 7), (5, 1, 31, 0, 33, 10, 8, 32)])
me_pear.materials.append(mat_peridot)
me_pear.update()

# ---- objects
ob_light = bpy.data.objects.new('Light', light_light)
ob_amethyst = bpy.data.objects.new('Amethyst', me_cube_001)
ob_emerald = bpy.data.objects.new('Emerald', me_cube_002)
ob_cone = bpy.data.objects.new('Cone', me_cone_002)
ob_mball_001 = bpy.data.objects.new('Mball.001', me_mesh)
ob_cone_001 = bpy.data.objects.new('Cone.001', me_cone)
ob_cube = bpy.data.objects.new('Cube', me_cube)
ob_pear = bpy.data.objects.new('Pear', me_pear)

# ---- transforms, parenting, visibility, modifiers, constraints
ob_light.location = (4.076, 1.005, 5.904)
ob_light.rotation_euler = (0.6503, 0.05522, 1.866)
ob_light.lock_rotations_4d = False
ob_light.empty_display_type = 'ARROWS'
ob_light.color = (0.0, 0.0, 0.0, 0.0)
ob_light.lineart.crease_threshold = 0.0
ob_amethyst.location = (0.0, 0.0, 0.0)
ob_amethyst.scale = (1.0, 0.3307, 1.65)
_m = ob_amethyst.modifiers.new('Auto Smooth', 'NODES')
_m.node_group = ng_auto_smooth
_gi = [s.identifier for s in ng_auto_smooth.interface.items_tree if s.item_type == 'SOCKET' and s.in_out == 'INPUT']
_m[_gi[1]] = 0.5236  # Angle
ob_emerald.location = (3.118, 0.0, 0.0)
ob_emerald.scale = (1.0, 0.3, 1.65)
_m = ob_emerald.modifiers.new('Subdivision', 'SUBSURF')
_m = ob_emerald.modifiers.new('Auto Smooth', 'NODES')
_m.node_group = ng_auto_smooth
_gi = [s.identifier for s in ng_auto_smooth.interface.items_tree if s.item_type == 'SOCKET' and s.in_out == 'INPUT']
_m[_gi[1]] = 0.5236  # Angle
ob_cone.location = (-3.407, 0.0, -1.36)
ob_cone.rotation_euler = (0.0, 3.142, 0.0)
ob_cone.scale = (2.0, 2.0, 2.0)
_m = ob_cone.modifiers.new('Auto Smooth', 'NODES')
_m.node_group = ng_auto_smooth
_gi = [s.identifier for s in ng_auto_smooth.interface.items_tree if s.item_type == 'SOCKET' and s.in_out == 'INPUT']
_m[_gi[1]] = 0.5236  # Angle
ob_mball_001.location = (6.173, 0.0, 0.0)
ob_mball_001.rotation_euler = (0.0, 1.571, 0.0)
ob_mball_001.scale = (1.762, 0.5965, 1.0)
_m = ob_mball_001.modifiers.new('Subdivision', 'SUBSURF')
_m = ob_mball_001.modifiers.new('Auto Smooth', 'NODES')
_m.node_group = ng_auto_smooth
_gi = [s.identifier for s in ng_auto_smooth.interface.items_tree if s.item_type == 'SOCKET' and s.in_out == 'INPUT']
_m[_gi[1]] = 0.5236  # Angle
ob_cone_001.location = (9.393, 0.0, -1.0)
ob_cone_001.rotation_euler = (-0.0, 3.142, 0.7854)
ob_cone_001.scale = (2.0, 2.0, 2.0)
ob_cube.location = (12.59, 0.0, 0.0)
ob_cube.rotation_euler = (1.571, 0.0, 0.0)
ob_cube.scale = (0.75, 1.5, 0.1873)
ob_pear.location = (-6.427, 0.0, 0.0)
ob_pear.rotation_euler = (1.571, 3.142, 0.0)
ob_pear.scale = (2.0, 2.0, 2.0)

# ---- collection membership
col_collection.objects.link(ob_light)
col_collection.objects.link(ob_amethyst)
col_collection.objects.link(ob_emerald)
col_collection.objects.link(ob_cone)
col_collection.objects.link(ob_mball_001)
col_collection.objects.link(ob_cone_001)
col_collection.objects.link(ob_cube)
col_collection.objects.link(ob_pear)

# ---- scene / render settings (as saved in the file)
scene.frame_start = 1; scene.frame_end = 250; scene.frame_set(1)
scene.render.engine = 'BLENDER_EEVEE_NEXT'
scene.cycles.sampling_pattern = 'TABULATED_SOBOL'
scene.unit_settings.scale_length = 0.001
bpy.context.view_layer.update()

# ---- added for rendering (the .blend has no active camera): camera
cam_auto = bpy.data.cameras.new('AutoCamera')
cam_auto.lens = 50.0
cam_auto.sensor_width = 36.0
cam_auto.clip_end = 1000.0
ob_auto_camera = bpy.data.objects.new('AutoCamera', cam_auto)
scene.collection.objects.link(ob_auto_camera)
ob_auto_camera.location = (23.0675, -23.9106, 15.9995)
ob_auto_camera.rotation_euler = (1.09748, -7.21219e-08, 0.694738)
scene.camera = ob_auto_camera
bpy.context.view_layer.update()
